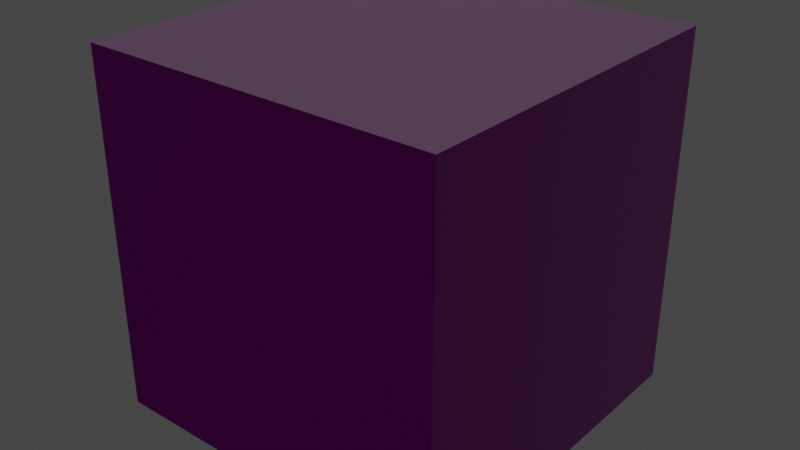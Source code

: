# Source: template.blend  (saved by Blender 2.92.15; exported with 4.5.12 LTS)
import bpy
from mathutils import Matrix  # noqa: F401  (used for matrix-valued properties, if any)

bpy.ops.wm.read_factory_settings(use_empty=True)
scene = bpy.context.scene
scene.name = 'Scene'

# ---- collections
col_collection = bpy.data.collections.new('Collection'); scene.collection.children.link(col_collection)

# ---- images (referenced by path relative to the original .blend; pixels are not part of the script)
import os
ASSET_DIR = os.environ.get("B2B_ASSET_DIR", "")  # directory of the original .blend (textures are referenced by path, not embedded)
HERE = os.path.dirname(os.path.abspath(__file__))  # packed textures are extracted next to this script under _unpacked/

def load_image(name, relpath, width, height, colorspace="sRGB"):
    """Load a texture the original file referenced (path relative to the .blend, or extracted next to this script)."""
    p = next((c for c in (os.path.join(HERE, relpath), os.path.join(ASSET_DIR, relpath)) if relpath and os.path.exists(c)), "")
    if p:
        img = bpy.data.images.load(p, check_existing=True)
        img.name = name
    else:  # same state as the original file: an image datablock whose file is absent (Cycles renders it pink)
        img = bpy.data.images.new(name, width, height)
        img.source = "FILE"
        img.filepath = "//" + (relpath or name)
    img.colorspace_settings.name = colorspace
    return img
img_palette_resurrect_64_32x_png = load_image('PALETTE_resurrect-64-32x.png', 'PALETTE_resurrect-64-32x.png', 1024, 1024, 'sRGB')

# ---- materials (node trees are filled in below, after node groups)
mat_material = bpy.data.materials.new('Material')
mat_material.alpha_threshold = 0.0
mat_material.use_transparent_shadow = False
mat_material.line_color = (0.0, 0.0, 0.0, 1.0)

# ---- material node trees
mat_material.use_nodes = True; mat_material.node_tree.nodes.clear()
_N = mat_material.node_tree.nodes; _L = mat_material.node_tree.links
n0 = _N.new('ShaderNodeVectorRotate'); n0.name = 'Vector Rotate'; n0.location = (-249, 78)
n0.inputs[3].default_value = 1.571
n1 = _N.new('ShaderNodeBsdfPrincipled'); n1.name = 'Principled BSDF'; n1.location = (10, 300)
n1.subsurface_method = 'BURLEY'
n1.inputs[2].default_value = 0.2182
n1.inputs[3].default_value = 1.45
n1.inputs[26].default_value = (0.2, 0.2, 0.2, 1.0)
n1.inputs[27].default_value = (0.0, 0.0, 0.0, 1.0)
n1.inputs[28].default_value = 1.0
n2 = _N.new('ShaderNodeOutputMaterial'); n2.name = 'Material Output'; n2.location = (340, 319)
n3 = _N.new('ShaderNodeTexImage'); n3.name = 'Image Texture'; n3.location = (-556, 218)
n3.image = img_palette_resurrect_64_32x_png
n3.interpolation = 'Closest'
_L.new(n1.outputs[0], n2.inputs[0])
_L.new(n3.outputs[0], n1.inputs[0])
_L.new(n3.outputs[0], n0.inputs[0])
_L.new(n0.outputs[0], n1.inputs[1])
_L.new(n0.outputs[0], n1.inputs[24])
_L.new(n0.outputs[0], n1.inputs[5])
n2.is_active_output = True

# ---- world
world_world = bpy.data.worlds.new('World'); scene.world = world_world
world_world.use_nodes = True; world_world.node_tree.nodes.clear()
_N = world_world.node_tree.nodes; _L = world_world.node_tree.links
n0 = _N.new('ShaderNodeOutputWorld'); n0.name = 'World Output'; n0.location = (300, 300)
n1 = _N.new('ShaderNodeBackground'); n1.name = 'Background'; n1.location = (10, 300)
n1.inputs[0].default_value = (0.05088, 0.05088, 0.05088, 1.0)
_L.new(n1.outputs[0], n0.inputs[0])
n0.is_active_output = True
world_world.color = (0.05088, 0.05088, 0.05088)
world_world.use_sun_shadow = False
world_world.sun_shadow_jitter_overblur = 0.0

# ---- meshes
me_cube = bpy.data.meshes.new('Cube')
me_cube.from_pydata([(1.0, 1.0, 1.0), (1.0, 1.0, -1.0), (1.0, -1.0, 1.0), (1.0, -1.0, -1.0), (-1.0, 1.0, 1.0), (-1.0, 1.0, -1.0), (-1.0, -1.0, 1.0), (-1.0, -1.0, -1.0)], [], [(0, 4, 6, 2), (3, 2, 6, 7), (7, 6, 4, 5), (5, 1, 3, 7), (1, 0, 2, 3), (5, 4, 0, 1)])
_uv = me_cube.uv_layers.new(name='UVMap')
_uv.uv.foreach_set('vector', [0.3188, 0.6656, 0.321, 0.6656, 0.321, 0.6678, 0.3188, 0.6678, 0.3188, 0.6678, 0.3188, 0.6656, 0.321, 0.6656, 0.321, 0.6678, 0.321, 0.6678, 0.321, 0.6656, 0.3188, 0.6656, 0.3188, 0.6678, 0.321, 0.6656, 0.3188, 0.6656, 0.3188, 0.6678, 0.321, 0.6678, 0.3188, 0.6678, 0.3188, 0.6656, 0.321, 0.6656, 0.321, 0.6678, 0.321, 0.6678, 0.321, 0.6656, 0.3188, 0.6656, 0.3188, 0.6678])
me_cube.materials.append(mat_material)
me_cube.use_remesh_preserve_volume = False
me_cube.use_remesh_preserve_attributes = False
me_cube.use_mirror_vertex_groups = False
me_cube.update()

# ---- objects
ob_cube = bpy.data.objects.new('Cube', me_cube)

# ---- transforms, parenting, visibility, modifiers, constraints
ob_cube.location = (0.0, 0.0, 0.0)
ob_cube.lock_rotations_4d = False
ob_cube.empty_display_type = 'ARROWS'
ob_cube.lineart.crease_threshold = 0.0

# ---- collection membership
col_collection.objects.link(ob_cube)

# ---- scene / render settings (as saved in the file)
scene.frame_start = 1; scene.frame_end = 250; scene.frame_set(0)
scene.render.engine = 'BLENDER_EEVEE_NEXT'
scene.cycles.use_denoising = False
scene.cycles.samples = 128
scene.cycles.sampling_pattern = 'TABULATED_SOBOL'
scene.cycles.use_adaptive_sampling = False
scene.cycles.use_light_tree = False
scene.view_settings.view_transform = 'Filmic'
bpy.context.view_layer.update()

# ---- added for rendering (the .blend has no active camera and no usable light): camera, sun
cam_auto = bpy.data.cameras.new('AutoCamera')
cam_auto.lens = 50.0
cam_auto.sensor_width = 36.0
cam_auto.clip_end = 1000.0
ob_auto_camera = bpy.data.objects.new('AutoCamera', cam_auto)
scene.collection.objects.link(ob_auto_camera)
ob_auto_camera.location = (3.20507, -3.84609, 2.56406)
ob_auto_camera.rotation_euler = (1.09748, -7.21219e-08, 0.694738)
scene.camera = ob_auto_camera
light_auto_sun = bpy.data.lights.new('AutoSun', 'SUN')
light_auto_sun.energy = 3.0
light_auto_sun.angle = 0.0523599
ob_auto_sun = bpy.data.objects.new('AutoSun', light_auto_sun)
scene.collection.objects.link(ob_auto_sun)
ob_auto_sun.rotation_euler = (0.872665, 0.174533, 0.523599)
bpy.context.view_layer.update()
